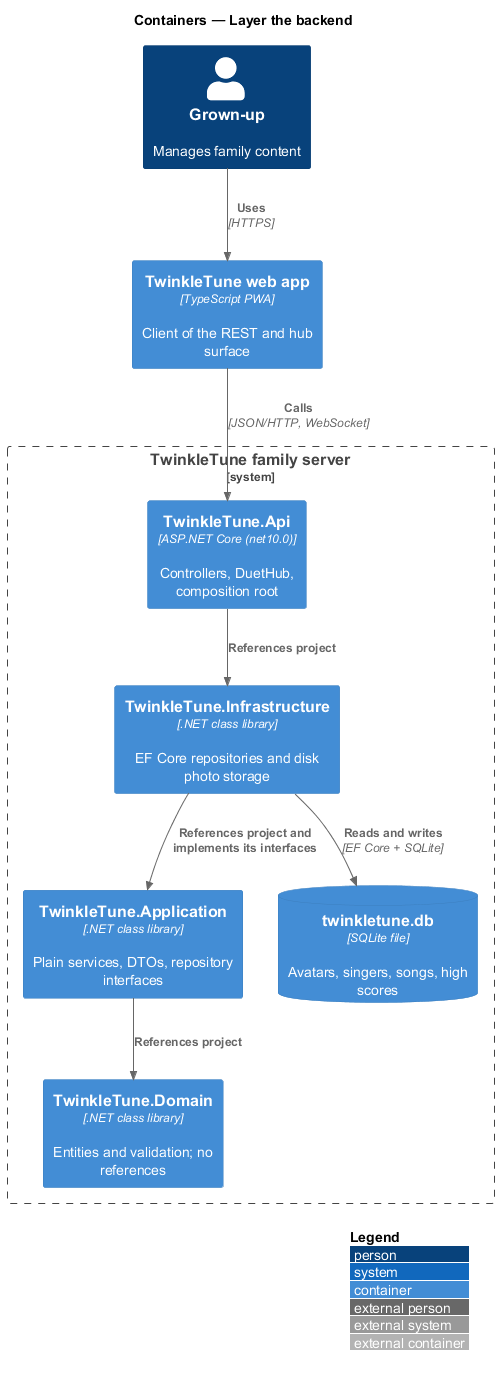

The diagram above was rendered by PlantUML. Its source (embedded in the PNG):
@startuml
!include <C4/C4_Container>
LAYOUT_WITH_LEGEND()
title Containers — Layer the backend

Person(grownup, "Grown-up", "Manages family content")
System_Boundary(server, "TwinkleTune family server") {
  Container(api, "TwinkleTune.Api", "ASP.NET Core (net10.0)", "Controllers, DuetHub, composition root")
  Container(infra, "TwinkleTune.Infrastructure", ".NET class library", "EF Core repositories and disk photo storage")
  Container(application, "TwinkleTune.Application", ".NET class library", "Plain services, DTOs, repository interfaces")
  Container(domain, "TwinkleTune.Domain", ".NET class library", "Entities and validation; no references")
  ContainerDb(db, "twinkletune.db", "SQLite file", "Avatars, singers, songs, high scores")
}
Container(web, "TwinkleTune web app", "TypeScript PWA", "Client of the REST and hub surface")

Rel(grownup, web, "Uses", "HTTPS")
Rel(web, api, "Calls", "JSON/HTTP, WebSocket")
Rel(api, infra, "References project")
Rel(infra, application, "References project and implements its interfaces")
Rel(application, domain, "References project")
Rel(infra, db, "Reads and writes", "EF Core + SQLite")
@enduml